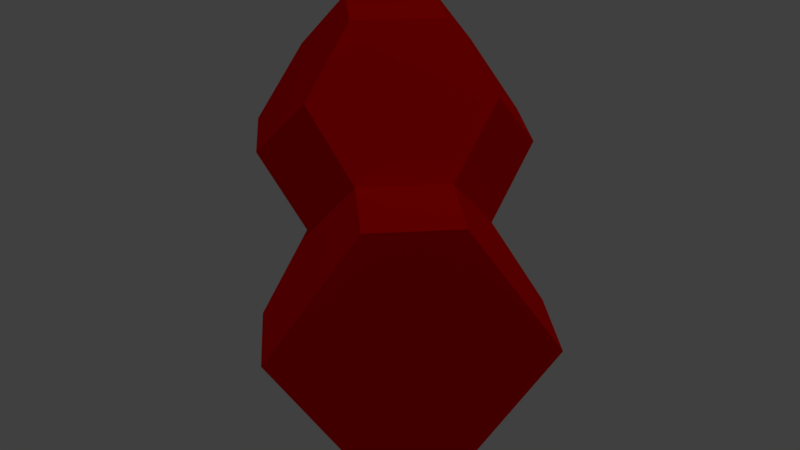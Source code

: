 # Source: fcc.test4.blend  (saved by Blender 2.79.0; exported with 4.5.12 LTS)
import bpy
from mathutils import Matrix  # noqa: F401  (used for matrix-valued properties, if any)

bpy.ops.wm.read_factory_settings(use_empty=True)
scene = bpy.context.scene
scene.name = 'Scene'

# ---- collections
col_collection_1 = bpy.data.collections.new('Collection 1'); scene.collection.children.link(col_collection_1)

# ---- materials (node trees are filled in below, after node groups)
mat_0020_red = bpy.data.materials.new('_0020_Red')
mat_0020_red.alpha_threshold = 0.0
mat_0020_red.use_transparent_shadow = False
mat_0020_red.diffuse_color = (1.0, 0.0, 0.0, 1.0)
mat_0020_red.roughness = 0.5
mat_0056_yellow = bpy.data.materials.new('_0056_Yellow')
mat_0056_yellow.alpha_threshold = 0.0
mat_0056_yellow.use_transparent_shadow = False
mat_0056_yellow.diffuse_color = (1.0, 1.0, 0.0, 1.0)
mat_0056_yellow.roughness = 0.5

# ---- material node trees

# ---- world
world_world = bpy.data.worlds.new('World'); scene.world = world_world
world_world.color = (0.05088, 0.05088, 0.05088)
world_world.use_sun_shadow = False
world_world.sun_shadow_jitter_overblur = 0.0
world_world.cycles.sampling_method = 'MANUAL'

# ---- cameras
cam_camera = bpy.data.cameras.new('Camera')
cam_camera.clip_end = 100.0
cam_camera.lens = 35.0
cam_camera.sensor_width = 32.0
cam_camera.sensor_height = 18.0
cam_camera.ortho_scale = 7.314
cam_camera.dof.focus_distance = 0.0
cam_camera.dof.aperture_fstop = 128.0

# ---- lights
light_lamp = bpy.data.lights.new('Lamp', 'POINT')
light_lamp.transmission_factor = 0.0
light_lamp.cutoff_distance = 30.0
light_lamp.energy = 100.0
light_lamp.shadow_buffer_clip_start = 1.001
light_lamp.shadow_soft_size = 0.1
light_lamp.shadow_maximum_resolution = 0.006
light_lamp.use_absolute_resolution = True

# ---- meshes
me_mesh2 = bpy.data.meshes.new('Mesh2')
me_mesh2.from_pydata([(-23.83, 11.92, 4.239e-07), (-12.37, -0.4406, -24.14), (-24.29, -0.4406, -12.19), (-2.742e-06, 11.92, -23.9), (-11.92, 23.83, 4.239e-07), (-2.742e-06, 23.83, -11.95), (-0.09289, -24.29, -12.1), (-0.09289, -12.38, -24.04), (-12.37, -24.27, -0.2463), (-24.29, -12.36, -0.2463), (-2.742e-06, 11.92, 23.9), (-23.83, -4.069e-06, 11.95), (-11.92, -4.069e-06, 23.9), (-2.742e-06, 23.83, 11.95), (11.82, -0.4587, -24.04), (23.74, -0.4587, -12.1), (11.92, 23.83, 4.239e-07), (23.83, 11.92, 4.239e-07), (11.82, -24.29, -0.1476), (23.74, -12.38, -0.1476), (-2.742e-06, -23.83, 11.95), (-2.742e-06, -11.92, 23.9), (23.83, -4.069e-06, 11.95), (11.92, -4.069e-06, 23.9)], [], [(11, 0, 2, 9), (0, 4, 5, 3, 1, 2), (8, 9, 2, 1, 7, 6), (10, 13, 4, 0, 11, 12), (15, 14, 3, 5, 16, 17), (4, 13, 16, 5), (19, 18, 6, 7, 14, 15), (11, 9, 8, 20, 21, 12), (13, 10, 23, 22, 17, 16), (15, 17, 22, 19), (21, 23, 10, 12), (22, 23, 21, 20, 18, 19), (3, 14, 7, 1), (18, 20, 8, 6)])
me_mesh2.materials.append(mat_0020_red)
me_mesh2.materials.append(mat_0056_yellow)
me_mesh2.use_remesh_preserve_volume = False
me_mesh2.use_remesh_preserve_attributes = False
me_mesh2.use_mirror_vertex_groups = False
me_mesh2.update()
me_mesh3 = bpy.data.meshes.new('Mesh3')
me_mesh3.from_pydata([(-23.83, 11.92, 4.239e-07), (-11.92, -4.069e-06, -23.9), (-23.83, -4.069e-06, -11.95), (-2.742e-06, 11.92, -23.9), (-11.92, 23.83, 4.239e-07), (-2.742e-06, 23.83, -11.95), (-2.742e-06, -11.92, -23.9), (-11.92, -23.83, 4.239e-07), (-23.83, -11.92, 4.239e-07), (-2.742e-06, 11.92, 23.9), (-23.83, -4.069e-06, 11.95), (-11.92, -4.069e-06, 23.9), (-2.742e-06, 23.83, 11.95), (11.92, -4.069e-06, -23.9), (11.92, 23.83, 4.239e-07), (23.83, 11.92, 4.239e-07), (-2.742e-06, -11.92, 23.9), (11.92, -4.069e-06, 23.9)], [], [(10, 0, 2, 8), (0, 4, 5, 3, 1, 2), (7, 8, 2, 1, 6), (9, 12, 4, 0, 10, 11), (15, 13, 3, 5, 14), (4, 12, 14, 5), (10, 8, 7, 16, 11), (12, 9, 17, 15, 14), (16, 17, 9, 11), (3, 13, 6, 1), (17, 16, 7, 6, 13, 15)])
me_mesh3.materials.append(mat_0020_red)
me_mesh3.materials.append(mat_0056_yellow)
me_mesh3.use_remesh_preserve_volume = False
me_mesh3.use_remesh_preserve_attributes = False
me_mesh3.use_mirror_vertex_groups = False
me_mesh3.update()

# ---- objects
ob_obj2 = bpy.data.objects.new('Obj2', me_mesh2)
ob_obj3 = bpy.data.objects.new('Obj3', me_mesh3)
ob_lamp = bpy.data.objects.new('Lamp', light_lamp)
ob_camera = bpy.data.objects.new('Camera', cam_camera)

# ---- transforms, parenting, visibility, modifiers, constraints
ob_obj2.location = (-1.006, 1.005, -0.7836)
ob_obj2.scale = (0.0254, 0.0254, 0.0254)
ob_obj2.lineart.crease_threshold = 0.0
ob_obj3.location = (-0.4033, 0.3875, -1.394)
ob_obj3.scale = (0.0254, 0.0254, 0.0254)
ob_obj3.lineart.crease_threshold = 0.0
ob_lamp.location = (1.177, 1.005, 5.904)
ob_lamp.rotation_euler = (0.6503, 0.05522, 1.866)
ob_lamp.lock_rotations_4d = False
ob_lamp.empty_display_type = 'ARROWS'
ob_lamp.color = (0.0, 0.0, 0.0, 0.0)
ob_lamp.lineart.crease_threshold = 0.0
ob_camera.location = (7.481, -6.508, 5.344)
ob_camera.rotation_euler = (1.109, -0.0, 0.8149)
ob_camera.lock_rotations_4d = False
ob_camera.empty_display_type = 'ARROWS'
ob_camera.color = (0.0, 0.0, 0.0, 0.0)
ob_camera.display_type = 'WIRE'
ob_camera.lineart.crease_threshold = 0.0

# ---- collection membership
col_collection_1.objects.link(ob_obj2)
col_collection_1.objects.link(ob_obj3)
col_collection_1.objects.link(ob_lamp)
col_collection_1.objects.link(ob_camera)

# ---- scene / render settings (as saved in the file)
scene.camera = ob_obj3
scene.frame_start = 1; scene.frame_end = 250; scene.frame_set(1)
scene.render.engine = 'BLENDER_EEVEE_NEXT'
scene.render.resolution_percentage = 50
scene.render.dither_intensity = 0.0
scene.cycles.use_denoising = False
scene.cycles.samples = 128
scene.cycles.sampling_pattern = 'TABULATED_SOBOL'
scene.cycles.use_adaptive_sampling = False
scene.cycles.use_light_tree = False
scene.cycles.blur_glossy = 0.0
scene.cycles.sample_clamp_indirect = 0.0
scene.view_settings.view_transform = 'Standard'
bpy.context.view_layer.update()

# ---- added for rendering (the .blend has no active camera): camera
cam_auto = bpy.data.cameras.new('AutoCamera')
cam_auto.lens = 50.0
cam_auto.sensor_width = 36.0
cam_auto.clip_end = 1000.0
ob_auto_camera = bpy.data.objects.new('AutoCamera', cam_auto)
scene.collection.objects.link(ob_auto_camera)
ob_auto_camera.location = (2.21543, -2.81517, 1.25183)
ob_auto_camera.rotation_euler = (1.09748, -7.21219e-08, 0.694738)
scene.camera = ob_auto_camera
bpy.context.view_layer.update()
